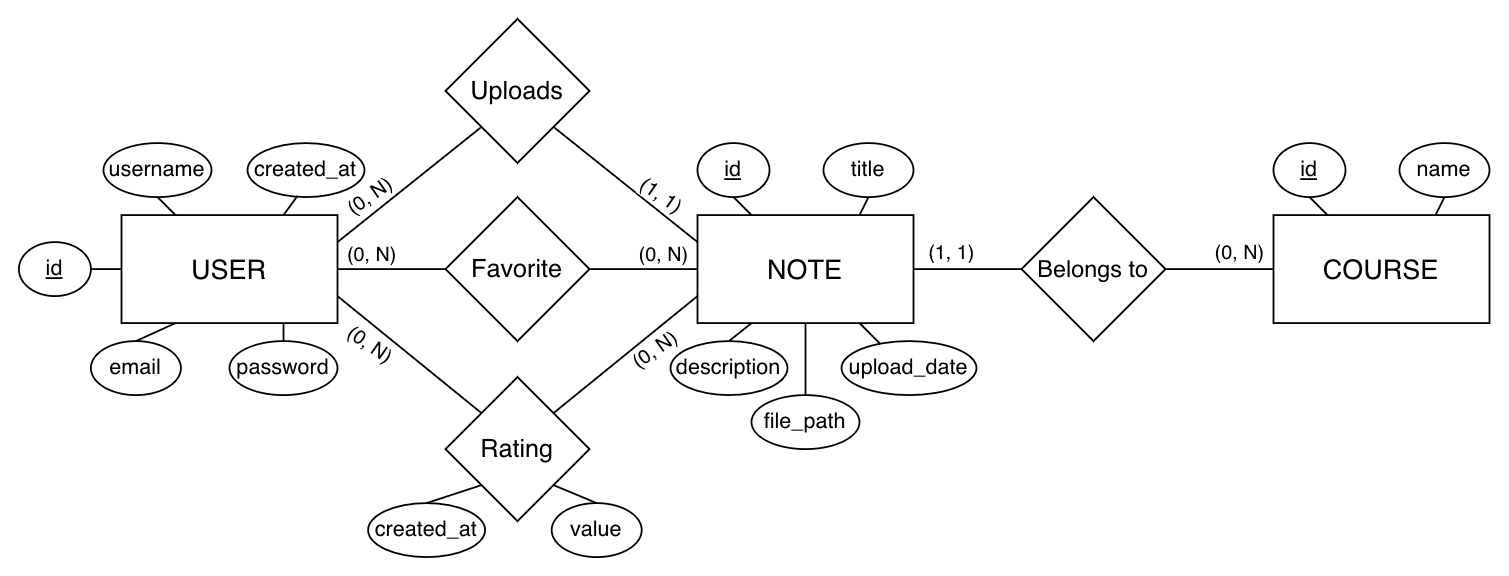

The diagram above was exported from draw.io. Its source (the exported page's mxGraphModel, read from the mxfile embedded in the PNG):
<mxGraphModel dx="911" dy="487" grid="1" gridSize="10" guides="1" tooltips="1" connect="1" arrows="1" fold="1" page="1" pageScale="1" pageWidth="827" pageHeight="1169" background="#ffffff" math="0" shadow="0">
  <root>
    <mxCell id="0" />
    <mxCell id="1" parent="0" />
    <mxCell id="LG_poU10au5CyHiT6Tez-1" parent="1" style="rounded=0;whiteSpace=wrap;html=1;" value="&lt;font style=&quot;font-size: 15px;&quot;&gt;USER&lt;/font&gt;" vertex="1">
      <mxGeometry height="60" width="120" x="60" y="120" as="geometry" />
    </mxCell>
    <mxCell id="LG_poU10au5CyHiT6Tez-2" parent="1" style="rounded=0;whiteSpace=wrap;html=1;" value="&lt;font style=&quot;font-size: 15px;&quot;&gt;NOTE&lt;/font&gt;" vertex="1">
      <mxGeometry height="60" width="120" x="380" y="120" as="geometry" />
    </mxCell>
    <mxCell id="LG_poU10au5CyHiT6Tez-3" parent="1" style="rounded=0;whiteSpace=wrap;html=1;" value="&lt;font style=&quot;font-size: 15px;&quot;&gt;COURSE&lt;/font&gt;" vertex="1">
      <mxGeometry height="60" width="120" x="700" y="120" as="geometry" />
    </mxCell>
    <mxCell id="LG_poU10au5CyHiT6Tez-4" parent="1" style="rhombus;whiteSpace=wrap;html=1;" value="&lt;font style=&quot;font-size: 14px;&quot;&gt;Uploads&lt;/font&gt;" vertex="1">
      <mxGeometry height="80" width="80" x="240" y="11" as="geometry" />
    </mxCell>
    <mxCell id="LG_poU10au5CyHiT6Tez-5" parent="1" style="rhombus;whiteSpace=wrap;html=1;" value="&lt;font style=&quot;font-size: 14px;&quot;&gt;Rating&lt;/font&gt;" vertex="1">
      <mxGeometry height="80" width="80" x="240" y="210" as="geometry" />
    </mxCell>
    <mxCell id="LG_poU10au5CyHiT6Tez-6" parent="1" style="rhombus;whiteSpace=wrap;html=1;" value="&lt;font style=&quot;font-size: 13px;&quot;&gt;Belongs&amp;nbsp;&lt;/font&gt;&lt;span style=&quot;font-size: 13px; background-color: transparent; color: light-dark(rgb(0, 0, 0), rgb(255, 255, 255));&quot;&gt;to&lt;/span&gt;" vertex="1">
      <mxGeometry height="80" width="80" x="560" y="110" as="geometry" />
    </mxCell>
    <mxCell id="LG_poU10au5CyHiT6Tez-7" edge="1" parent="1" source="LG_poU10au5CyHiT6Tez-5" style="endArrow=none;html=1;rounded=0;entryX=1;entryY=0.75;entryDx=0;entryDy=0;exitX=0;exitY=0;exitDx=0;exitDy=0;" target="LG_poU10au5CyHiT6Tez-1" value="">
      <mxGeometry height="50" relative="1" width="50" as="geometry">
        <mxPoint x="420" y="150" as="sourcePoint" />
        <mxPoint x="470" y="100" as="targetPoint" />
      </mxGeometry>
    </mxCell>
    <mxCell id="LG_poU10au5CyHiT6Tez-9" edge="1" parent="1" source="LG_poU10au5CyHiT6Tez-1" style="endArrow=none;html=1;rounded=0;exitX=1;exitY=0.25;exitDx=0;exitDy=0;entryX=0;entryY=1;entryDx=0;entryDy=0;" target="LG_poU10au5CyHiT6Tez-4" value="">
      <mxGeometry height="50" relative="1" width="50" as="geometry">
        <mxPoint x="420" y="150" as="sourcePoint" />
        <mxPoint x="470" y="100" as="targetPoint" />
      </mxGeometry>
    </mxCell>
    <mxCell id="LG_poU10au5CyHiT6Tez-18" connectable="0" parent="LG_poU10au5CyHiT6Tez-9" style="edgeLabel;html=1;align=center;verticalAlign=middle;resizable=0;points=[];rotation=325;" value="(0, N)" vertex="1">
      <mxGeometry relative="1" x="-0.6016" y="3" as="geometry">
        <mxPoint x="3" y="-10" as="offset" />
      </mxGeometry>
    </mxCell>
    <mxCell id="LG_poU10au5CyHiT6Tez-10" edge="1" parent="1" source="LG_poU10au5CyHiT6Tez-4" style="endArrow=none;html=1;rounded=0;exitX=1;exitY=1;exitDx=0;exitDy=0;entryX=0;entryY=0.25;entryDx=0;entryDy=0;" target="LG_poU10au5CyHiT6Tez-2" value="">
      <mxGeometry height="50" relative="1" width="50" as="geometry">
        <mxPoint x="420" y="150" as="sourcePoint" />
        <mxPoint x="470" y="100" as="targetPoint" />
      </mxGeometry>
    </mxCell>
    <mxCell id="LG_poU10au5CyHiT6Tez-11" edge="1" parent="1" source="LG_poU10au5CyHiT6Tez-5" style="endArrow=none;html=1;rounded=0;exitX=1;exitY=0;exitDx=0;exitDy=0;entryX=0;entryY=0.75;entryDx=0;entryDy=0;" target="LG_poU10au5CyHiT6Tez-2" value="">
      <mxGeometry height="50" relative="1" width="50" as="geometry">
        <mxPoint x="420" y="150" as="sourcePoint" />
        <mxPoint x="470" y="100" as="targetPoint" />
      </mxGeometry>
    </mxCell>
    <mxCell id="LG_poU10au5CyHiT6Tez-12" edge="1" parent="1" source="LG_poU10au5CyHiT6Tez-2" style="endArrow=none;html=1;rounded=0;exitX=1;exitY=0.5;exitDx=0;exitDy=0;entryX=0;entryY=0.5;entryDx=0;entryDy=0;" target="LG_poU10au5CyHiT6Tez-6" value="">
      <mxGeometry height="50" relative="1" width="50" as="geometry">
        <mxPoint x="420" y="150" as="sourcePoint" />
        <mxPoint x="470" y="100" as="targetPoint" />
      </mxGeometry>
    </mxCell>
    <mxCell id="LG_poU10au5CyHiT6Tez-13" edge="1" parent="1" source="LG_poU10au5CyHiT6Tez-3" style="endArrow=none;html=1;rounded=0;exitX=0;exitY=0.5;exitDx=0;exitDy=0;entryX=1;entryY=0.5;entryDx=0;entryDy=0;" target="LG_poU10au5CyHiT6Tez-6" value="">
      <mxGeometry height="50" relative="1" width="50" as="geometry">
        <mxPoint x="420" y="150" as="sourcePoint" />
        <mxPoint x="470" y="100" as="targetPoint" />
      </mxGeometry>
    </mxCell>
    <mxCell id="LG_poU10au5CyHiT6Tez-20" connectable="0" parent="1" style="edgeLabel;html=1;align=center;verticalAlign=middle;resizable=0;points=[];rotation=35;" value="(1, 1)" vertex="1">
      <mxGeometry x="359" y="108" as="geometry">
        <mxPoint x="0.9205048534524404" y="-0.3907311284892737" as="offset" />
      </mxGeometry>
    </mxCell>
    <mxCell id="LG_poU10au5CyHiT6Tez-21" connectable="0" parent="1" style="edgeLabel;html=1;align=center;verticalAlign=middle;resizable=0;points=[];rotation=35;" value="(0, N)" vertex="1">
      <mxGeometry x="195" y="190" as="geometry">
        <mxPoint x="3.542976817335869" y="-0.6688163214370557" as="offset" />
      </mxGeometry>
    </mxCell>
    <mxCell id="LG_poU10au5CyHiT6Tez-22" connectable="0" parent="1" style="edgeLabel;html=1;align=center;verticalAlign=middle;resizable=0;points=[];rotation=325;" value="(0, N)" vertex="1">
      <mxGeometry x="271" y="182" as="geometry">
        <mxPoint x="61.918454421516955" y="58.87363588271518" as="offset" />
      </mxGeometry>
    </mxCell>
    <mxCell id="LG_poU10au5CyHiT6Tez-23" connectable="0" parent="1" style="edgeLabel;html=1;align=center;verticalAlign=middle;resizable=0;points=[];rotation=0;" value="(1, 1)" vertex="1">
      <mxGeometry x="429.9994951465476" y="91" as="geometry">
        <mxPoint x="89.92050485345244" y="49.60926887151073" as="offset" />
      </mxGeometry>
    </mxCell>
    <mxCell id="LG_poU10au5CyHiT6Tez-24" connectable="0" parent="1" style="edgeLabel;html=1;align=center;verticalAlign=middle;resizable=0;points=[];rotation=0;" value="(0, N)" vertex="1">
      <mxGeometry x="589.9994951465475" y="91.00073112848928" as="geometry">
        <mxPoint x="89.92050485345244" y="49.60926887151073" as="offset" />
      </mxGeometry>
    </mxCell>
    <mxCell id="LG_poU10au5CyHiT6Tez-25" parent="1" style="ellipse;whiteSpace=wrap;html=1;align=center;fontStyle=4;" value="id" vertex="1">
      <mxGeometry height="30" width="40" x="3" y="135" as="geometry" />
    </mxCell>
    <mxCell id="LG_poU10au5CyHiT6Tez-27" parent="1" style="ellipse;whiteSpace=wrap;html=1;align=center;" value="username" vertex="1">
      <mxGeometry height="30" width="60" x="50" y="80" as="geometry" />
    </mxCell>
    <mxCell id="LG_poU10au5CyHiT6Tez-28" parent="1" style="ellipse;whiteSpace=wrap;html=1;align=center;" value="password" vertex="1">
      <mxGeometry height="30" width="60" x="120" y="190" as="geometry" />
    </mxCell>
    <mxCell id="LG_poU10au5CyHiT6Tez-29" parent="1" style="ellipse;whiteSpace=wrap;html=1;align=center;" value="email" vertex="1">
      <mxGeometry height="30" width="50" x="43" y="190" as="geometry" />
    </mxCell>
    <mxCell id="LG_poU10au5CyHiT6Tez-30" parent="1" style="ellipse;whiteSpace=wrap;html=1;align=center;" value="created_at" vertex="1">
      <mxGeometry height="30" width="65" x="130" y="80" as="geometry" />
    </mxCell>
    <mxCell id="LG_poU10au5CyHiT6Tez-33" edge="1" parent="1" source="LG_poU10au5CyHiT6Tez-25" style="endArrow=none;html=1;rounded=0;exitX=1;exitY=0.5;exitDx=0;exitDy=0;entryX=0;entryY=0.5;entryDx=0;entryDy=0;" target="LG_poU10au5CyHiT6Tez-1" value="">
      <mxGeometry relative="1" as="geometry">
        <mxPoint x="80" y="140" as="sourcePoint" />
        <mxPoint x="240" y="140" as="targetPoint" />
      </mxGeometry>
    </mxCell>
    <mxCell id="LG_poU10au5CyHiT6Tez-34" edge="1" parent="1" source="LG_poU10au5CyHiT6Tez-27" style="endArrow=none;html=1;rounded=0;exitX=0.5;exitY=1;exitDx=0;exitDy=0;entryX=0.25;entryY=0;entryDx=0;entryDy=0;" target="LG_poU10au5CyHiT6Tez-1" value="">
      <mxGeometry relative="1" as="geometry">
        <mxPoint x="80" y="140" as="sourcePoint" />
        <mxPoint x="240" y="140" as="targetPoint" />
      </mxGeometry>
    </mxCell>
    <mxCell id="LG_poU10au5CyHiT6Tez-35" edge="1" parent="1" source="LG_poU10au5CyHiT6Tez-30" style="endArrow=none;html=1;rounded=0;exitX=0.428;exitY=0.976;exitDx=0;exitDy=0;exitPerimeter=0;entryX=0.75;entryY=0;entryDx=0;entryDy=0;" target="LG_poU10au5CyHiT6Tez-1" value="">
      <mxGeometry relative="1" as="geometry">
        <mxPoint x="80" y="140" as="sourcePoint" />
        <mxPoint x="240" y="140" as="targetPoint" />
      </mxGeometry>
    </mxCell>
    <mxCell id="LG_poU10au5CyHiT6Tez-36" edge="1" parent="1" source="LG_poU10au5CyHiT6Tez-29" style="endArrow=none;html=1;rounded=0;exitX=0.5;exitY=0;exitDx=0;exitDy=0;entryX=0.25;entryY=1;entryDx=0;entryDy=0;" target="LG_poU10au5CyHiT6Tez-1" value="">
      <mxGeometry relative="1" as="geometry">
        <mxPoint x="80" y="140" as="sourcePoint" />
        <mxPoint x="100" y="180" as="targetPoint" />
      </mxGeometry>
    </mxCell>
    <mxCell id="LG_poU10au5CyHiT6Tez-37" edge="1" parent="1" source="LG_poU10au5CyHiT6Tez-1" style="endArrow=none;html=1;rounded=0;exitX=0.75;exitY=1;exitDx=0;exitDy=0;entryX=0.5;entryY=0;entryDx=0;entryDy=0;" target="LG_poU10au5CyHiT6Tez-28" value="">
      <mxGeometry relative="1" as="geometry">
        <mxPoint x="80" y="140" as="sourcePoint" />
        <mxPoint x="240" y="140" as="targetPoint" />
      </mxGeometry>
    </mxCell>
    <mxCell id="LG_poU10au5CyHiT6Tez-38" parent="1" style="ellipse;whiteSpace=wrap;html=1;align=center;" value="created_at" vertex="1">
      <mxGeometry height="30" width="65" x="197" y="280" as="geometry" />
    </mxCell>
    <mxCell id="LG_poU10au5CyHiT6Tez-39" parent="1" style="ellipse;whiteSpace=wrap;html=1;align=center;" value="value" vertex="1">
      <mxGeometry height="30" width="50" x="299" y="280" as="geometry" />
    </mxCell>
    <mxCell id="LG_poU10au5CyHiT6Tez-41" edge="1" parent="1" source="LG_poU10au5CyHiT6Tez-38" style="endArrow=none;html=1;rounded=0;exitX=0.5;exitY=0;exitDx=0;exitDy=0;entryX=0;entryY=1;entryDx=0;entryDy=0;" target="LG_poU10au5CyHiT6Tez-5" value="">
      <mxGeometry relative="1" as="geometry">
        <mxPoint x="200" y="190" as="sourcePoint" />
        <mxPoint x="360" y="190" as="targetPoint" />
      </mxGeometry>
    </mxCell>
    <mxCell id="LG_poU10au5CyHiT6Tez-44" edge="1" parent="1" source="LG_poU10au5CyHiT6Tez-5" style="endArrow=none;html=1;rounded=0;entryX=0.5;entryY=0;entryDx=0;entryDy=0;exitX=1;exitY=1;exitDx=0;exitDy=0;" target="LG_poU10au5CyHiT6Tez-39" value="">
      <mxGeometry relative="1" as="geometry">
        <mxPoint x="200" y="190" as="sourcePoint" />
        <mxPoint x="360" y="190" as="targetPoint" />
      </mxGeometry>
    </mxCell>
    <mxCell id="LG_poU10au5CyHiT6Tez-45" parent="1" style="ellipse;whiteSpace=wrap;html=1;align=center;fontStyle=4;" value="id" vertex="1">
      <mxGeometry height="30" width="40" x="700" y="80" as="geometry" />
    </mxCell>
    <mxCell id="LG_poU10au5CyHiT6Tez-47" parent="1" style="ellipse;whiteSpace=wrap;html=1;align=center;" value="name" vertex="1">
      <mxGeometry height="30" width="50" x="770" y="80" as="geometry" />
    </mxCell>
    <mxCell id="LG_poU10au5CyHiT6Tez-48" edge="1" parent="1" source="LG_poU10au5CyHiT6Tez-45" style="endArrow=none;html=1;rounded=0;exitX=0.5;exitY=1;exitDx=0;exitDy=0;entryX=0.25;entryY=0;entryDx=0;entryDy=0;" target="LG_poU10au5CyHiT6Tez-3" value="">
      <mxGeometry relative="1" as="geometry">
        <mxPoint x="460" y="110" as="sourcePoint" />
        <mxPoint x="620" y="110" as="targetPoint" />
      </mxGeometry>
    </mxCell>
    <mxCell id="LG_poU10au5CyHiT6Tez-49" edge="1" parent="1" source="LG_poU10au5CyHiT6Tez-47" style="endArrow=none;html=1;rounded=0;exitX=0.5;exitY=1;exitDx=0;exitDy=0;entryX=0.75;entryY=0;entryDx=0;entryDy=0;" target="LG_poU10au5CyHiT6Tez-3" value="">
      <mxGeometry relative="1" as="geometry">
        <mxPoint x="460" y="110" as="sourcePoint" />
        <mxPoint x="620" y="110" as="targetPoint" />
      </mxGeometry>
    </mxCell>
    <mxCell id="LG_poU10au5CyHiT6Tez-50" parent="1" style="ellipse;whiteSpace=wrap;html=1;align=center;fontStyle=4;" value="id" vertex="1">
      <mxGeometry height="30" width="40" x="380" y="80" as="geometry" />
    </mxCell>
    <mxCell id="LG_poU10au5CyHiT6Tez-51" parent="1" style="ellipse;whiteSpace=wrap;html=1;align=center;" value="title" vertex="1">
      <mxGeometry height="30" width="50" x="450" y="80" as="geometry" />
    </mxCell>
    <mxCell id="LG_poU10au5CyHiT6Tez-52" parent="1" style="ellipse;whiteSpace=wrap;html=1;align=center;" value="description" vertex="1">
      <mxGeometry height="30" width="65" x="365" y="190" as="geometry" />
    </mxCell>
    <mxCell id="LG_poU10au5CyHiT6Tez-53" parent="1" style="ellipse;whiteSpace=wrap;html=1;align=center;" value="upload_date" vertex="1">
      <mxGeometry height="30" width="75" x="460" y="190" as="geometry" />
    </mxCell>
    <mxCell id="LG_poU10au5CyHiT6Tez-54" parent="1" style="ellipse;whiteSpace=wrap;html=1;align=center;" value="file_path" vertex="1">
      <mxGeometry height="30" width="60" x="410" y="220" as="geometry" />
    </mxCell>
    <mxCell id="LG_poU10au5CyHiT6Tez-55" edge="1" parent="1" source="LG_poU10au5CyHiT6Tez-2" style="endArrow=none;html=1;rounded=0;exitX=0.5;exitY=1;exitDx=0;exitDy=0;entryX=0.5;entryY=0;entryDx=0;entryDy=0;" target="LG_poU10au5CyHiT6Tez-54" value="">
      <mxGeometry relative="1" as="geometry">
        <mxPoint x="410" y="120" as="sourcePoint" />
        <mxPoint x="570" y="120" as="targetPoint" />
      </mxGeometry>
    </mxCell>
    <mxCell id="LG_poU10au5CyHiT6Tez-56" edge="1" parent="1" source="LG_poU10au5CyHiT6Tez-52" style="endArrow=none;html=1;rounded=0;exitX=0.5;exitY=0;exitDx=0;exitDy=0;entryX=0.25;entryY=1;entryDx=0;entryDy=0;" target="LG_poU10au5CyHiT6Tez-2" value="">
      <mxGeometry relative="1" as="geometry">
        <mxPoint x="420" y="150" as="sourcePoint" />
        <mxPoint x="580" y="150" as="targetPoint" />
      </mxGeometry>
    </mxCell>
    <mxCell id="LG_poU10au5CyHiT6Tez-57" edge="1" parent="1" source="LG_poU10au5CyHiT6Tez-2" style="endArrow=none;html=1;rounded=0;exitX=0.75;exitY=1;exitDx=0;exitDy=0;entryX=0.286;entryY=0.05;entryDx=0;entryDy=0;entryPerimeter=0;" target="LG_poU10au5CyHiT6Tez-53" value="">
      <mxGeometry relative="1" as="geometry">
        <mxPoint x="420" y="150" as="sourcePoint" />
        <mxPoint x="480" y="190" as="targetPoint" />
      </mxGeometry>
    </mxCell>
    <mxCell id="LG_poU10au5CyHiT6Tez-59" edge="1" parent="1" source="LG_poU10au5CyHiT6Tez-50" style="endArrow=none;html=1;rounded=0;exitX=0.5;exitY=1;exitDx=0;exitDy=0;entryX=0.25;entryY=0;entryDx=0;entryDy=0;" target="LG_poU10au5CyHiT6Tez-2" value="">
      <mxGeometry relative="1" as="geometry">
        <mxPoint x="330" y="120" as="sourcePoint" />
        <mxPoint x="490" y="120" as="targetPoint" />
      </mxGeometry>
    </mxCell>
    <mxCell id="LG_poU10au5CyHiT6Tez-60" edge="1" parent="1" source="LG_poU10au5CyHiT6Tez-51" style="endArrow=none;html=1;rounded=0;exitX=0.5;exitY=1;exitDx=0;exitDy=0;entryX=0.75;entryY=0;entryDx=0;entryDy=0;" target="LG_poU10au5CyHiT6Tez-2" value="">
      <mxGeometry relative="1" as="geometry">
        <mxPoint x="330" y="120" as="sourcePoint" />
        <mxPoint x="490" y="120" as="targetPoint" />
      </mxGeometry>
    </mxCell>
    <mxCell id="UFNsvd7Q1XLNcGD1kdNE-2" parent="1" style="rhombus;whiteSpace=wrap;html=1;" value="&lt;font style=&quot;font-size: 14px;&quot;&gt;Favorite&lt;/font&gt;" vertex="1">
      <mxGeometry height="80" width="80" x="240" y="110" as="geometry" />
    </mxCell>
    <mxCell id="UFNsvd7Q1XLNcGD1kdNE-3" edge="1" parent="1" source="UFNsvd7Q1XLNcGD1kdNE-2" style="endArrow=none;html=1;rounded=0;entryX=1;entryY=0.5;entryDx=0;entryDy=0;exitX=0;exitY=0.5;exitDx=0;exitDy=0;" target="LG_poU10au5CyHiT6Tez-1" value="">
      <mxGeometry height="50" relative="1" width="50" as="geometry">
        <mxPoint x="280" y="215" as="sourcePoint" />
        <mxPoint x="200" y="150" as="targetPoint" />
      </mxGeometry>
    </mxCell>
    <mxCell id="UFNsvd7Q1XLNcGD1kdNE-4" edge="1" parent="1" source="LG_poU10au5CyHiT6Tez-2" style="endArrow=none;html=1;rounded=0;entryX=1;entryY=0.5;entryDx=0;entryDy=0;exitX=0;exitY=0.5;exitDx=0;exitDy=0;" target="UFNsvd7Q1XLNcGD1kdNE-2" value="">
      <mxGeometry height="50" relative="1" width="50" as="geometry">
        <mxPoint x="290" y="160" as="sourcePoint" />
        <mxPoint x="230" y="160" as="targetPoint" />
      </mxGeometry>
    </mxCell>
    <mxCell id="UFNsvd7Q1XLNcGD1kdNE-5" connectable="0" parent="1" style="edgeLabel;html=1;align=center;verticalAlign=middle;resizable=0;points=[];rotation=0;" value="(0, N)" vertex="1">
      <mxGeometry x="195" y="142" as="geometry">
        <mxPoint x="3.542976817335869" y="-0.6688163214370557" as="offset" />
      </mxGeometry>
    </mxCell>
    <mxCell id="UFNsvd7Q1XLNcGD1kdNE-6" connectable="0" parent="1" style="edgeLabel;html=1;align=center;verticalAlign=middle;resizable=0;points=[];rotation=0;" value="(0, N)" vertex="1">
      <mxGeometry x="357" y="142" as="geometry">
        <mxPoint x="3.542976817335869" y="-0.6688163214370557" as="offset" />
      </mxGeometry>
    </mxCell>
  </root>
</mxGraphModel>